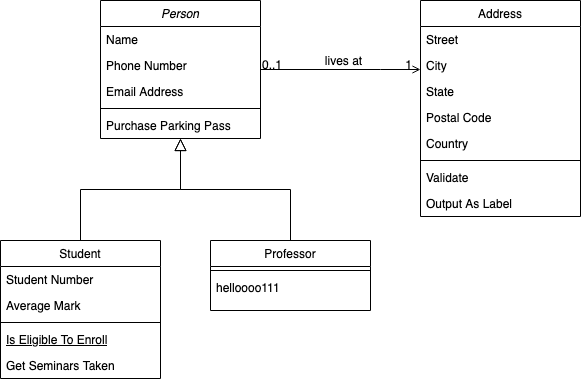

The diagram above was exported from draw.io. Its source (the exported page's mxGraphModel, read from the mxfile embedded in the PNG):
<mxGraphModel dx="1226" dy="1140" grid="1" gridSize="10" guides="1" tooltips="1" connect="1" arrows="1" fold="0" page="1" pageScale="1" pageWidth="826" pageHeight="1169" background="#ffffff" math="0" shadow="0">
  <root>
    <mxCell id="0" />
    <mxCell id="1" parent="0" />
    <mxCell id="22" value="Person" style="swimlane;fontStyle=2;align=center;verticalAlign=top;childLayout=stackLayout;horizontal=1;startSize=26;horizontalStack=0;resizeParent=1;resizeLast=0;collapsible=1;marginBottom=0;swimlaneFillColor=#ffffff;rounded=0;shadow=0;strokeWidth=1;" parent="1" vertex="1">
      <mxGeometry x="210" y="190" width="160" height="138" as="geometry" />
    </mxCell>
    <mxCell id="23" value="Name" style="text;strokeColor=none;fillColor=none;align=left;verticalAlign=top;spacingLeft=4;spacingRight=4;overflow=hidden;rotatable=0;points=[[0,0.5],[1,0.5]];portConstraint=eastwest;" parent="22" vertex="1">
      <mxGeometry y="26" width="160" height="26" as="geometry" />
    </mxCell>
    <mxCell id="26" value="Phone Number" style="text;strokeColor=none;fillColor=none;align=left;verticalAlign=top;spacingLeft=4;spacingRight=4;overflow=hidden;rotatable=0;points=[[0,0.5],[1,0.5]];portConstraint=eastwest;rounded=0;shadow=0;html=0;" parent="22" vertex="1">
      <mxGeometry y="52" width="160" height="26" as="geometry" />
    </mxCell>
    <mxCell id="27" value="Email Address" style="text;strokeColor=none;fillColor=none;align=left;verticalAlign=top;spacingLeft=4;spacingRight=4;overflow=hidden;rotatable=0;points=[[0,0.5],[1,0.5]];portConstraint=eastwest;rounded=0;shadow=0;html=0;" parent="22" vertex="1">
      <mxGeometry y="78" width="160" height="26" as="geometry" />
    </mxCell>
    <mxCell id="24" value="" style="line;html=1;strokeWidth=1;fillColor=none;align=left;verticalAlign=middle;spacingTop=-1;spacingLeft=3;spacingRight=3;rotatable=0;labelPosition=right;points=[];portConstraint=eastwest;" parent="22" vertex="1">
      <mxGeometry y="104" width="160" height="8" as="geometry" />
    </mxCell>
    <mxCell id="25" value="Purchase Parking Pass" style="text;strokeColor=none;fillColor=none;align=left;verticalAlign=top;spacingLeft=4;spacingRight=4;overflow=hidden;rotatable=0;points=[[0,0.5],[1,0.5]];portConstraint=eastwest;" parent="22" vertex="1">
      <mxGeometry y="112" width="160" height="26" as="geometry" />
    </mxCell>
    <mxCell id="28" value="Student" style="swimlane;fontStyle=0;align=center;verticalAlign=top;childLayout=stackLayout;horizontal=1;startSize=26;horizontalStack=0;resizeParent=1;resizeLast=0;collapsible=1;marginBottom=0;swimlaneFillColor=#ffffff;rounded=0;shadow=0;strokeWidth=1;" parent="1" vertex="1">
      <mxGeometry x="110" y="430" width="160" height="138" as="geometry" />
    </mxCell>
    <mxCell id="29" value="Student Number" style="text;strokeColor=none;fillColor=none;align=left;verticalAlign=top;spacingLeft=4;spacingRight=4;overflow=hidden;rotatable=0;points=[[0,0.5],[1,0.5]];portConstraint=eastwest;" parent="28" vertex="1">
      <mxGeometry y="26" width="160" height="26" as="geometry" />
    </mxCell>
    <mxCell id="30" value="Average Mark" style="text;strokeColor=none;fillColor=none;align=left;verticalAlign=top;spacingLeft=4;spacingRight=4;overflow=hidden;rotatable=0;points=[[0,0.5],[1,0.5]];portConstraint=eastwest;rounded=0;shadow=0;html=0;" parent="28" vertex="1">
      <mxGeometry y="52" width="160" height="26" as="geometry" />
    </mxCell>
    <mxCell id="32" value="" style="line;html=1;strokeWidth=1;fillColor=none;align=left;verticalAlign=middle;spacingTop=-1;spacingLeft=3;spacingRight=3;rotatable=0;labelPosition=right;points=[];portConstraint=eastwest;" parent="28" vertex="1">
      <mxGeometry y="78" width="160" height="8" as="geometry" />
    </mxCell>
    <mxCell id="33" value="Is Eligible To Enroll" style="text;strokeColor=none;fillColor=none;align=left;verticalAlign=top;spacingLeft=4;spacingRight=4;overflow=hidden;rotatable=0;points=[[0,0.5],[1,0.5]];portConstraint=eastwest;fontStyle=4" parent="28" vertex="1">
      <mxGeometry y="86" width="160" height="26" as="geometry" />
    </mxCell>
    <mxCell id="34" value="Get Seminars Taken" style="text;strokeColor=none;fillColor=none;align=left;verticalAlign=top;spacingLeft=4;spacingRight=4;overflow=hidden;rotatable=0;points=[[0,0.5],[1,0.5]];portConstraint=eastwest;" parent="28" vertex="1">
      <mxGeometry y="112" width="160" height="26" as="geometry" />
    </mxCell>
    <mxCell id="35" value="" style="endArrow=block;endSize=10;endFill=0;shadow=0;strokeWidth=1;edgeStyle=orthogonalEdgeStyle;rounded=0;" parent="1" source="28" target="22" edge="1">
      <mxGeometry width="160" relative="1" as="geometry">
        <mxPoint x="190" y="270" as="sourcePoint" />
        <mxPoint x="190" y="270" as="targetPoint" />
        <Array as="points">
          <mxPoint x="190" y="379" />
          <mxPoint x="290" y="379" />
        </Array>
      </mxGeometry>
    </mxCell>
    <mxCell id="36" value="Professor" style="swimlane;fontStyle=0;align=center;verticalAlign=top;childLayout=stackLayout;horizontal=1;startSize=26;horizontalStack=0;resizeParent=1;resizeLast=0;collapsible=1;marginBottom=0;swimlaneFillColor=#ffffff;rounded=0;shadow=0;strokeWidth=1;" parent="1" vertex="1">
      <mxGeometry x="320" y="430" width="160" height="70" as="geometry" />
    </mxCell>
    <mxCell id="39" value="" style="line;html=1;strokeWidth=1;fillColor=none;align=left;verticalAlign=middle;spacingTop=-1;spacingLeft=3;spacingRight=3;rotatable=0;labelPosition=right;points=[];portConstraint=eastwest;" parent="36" vertex="1">
      <mxGeometry y="26" width="160" height="8" as="geometry" />
    </mxCell>
    <mxCell id="37" value="helloooo111" style="text;strokeColor=none;fillColor=none;align=left;verticalAlign=top;spacingLeft=4;spacingRight=4;overflow=hidden;rotatable=0;points=[[0,0.5],[1,0.5]];portConstraint=eastwest;" parent="36" vertex="1">
      <mxGeometry y="34" width="160" height="26" as="geometry" />
    </mxCell>
    <mxCell id="42" value="" style="endArrow=block;endSize=10;endFill=0;shadow=0;strokeWidth=1;edgeStyle=orthogonalEdgeStyle;rounded=0;" parent="1" source="36" target="22" edge="1">
      <mxGeometry width="160" relative="1" as="geometry">
        <mxPoint x="200" y="440" as="sourcePoint" />
        <mxPoint x="300" y="338" as="targetPoint" />
      </mxGeometry>
    </mxCell>
    <mxCell id="43" value="Address" style="swimlane;fontStyle=0;align=center;verticalAlign=top;childLayout=stackLayout;horizontal=1;startSize=26;horizontalStack=0;resizeParent=1;resizeLast=0;collapsible=1;marginBottom=0;swimlaneFillColor=#ffffff;rounded=0;shadow=0;strokeWidth=1;" parent="1" vertex="1">
      <mxGeometry x="530" y="190" width="160" height="216" as="geometry" />
    </mxCell>
    <mxCell id="44" value="Street" style="text;strokeColor=none;fillColor=none;align=left;verticalAlign=top;spacingLeft=4;spacingRight=4;overflow=hidden;rotatable=0;points=[[0,0.5],[1,0.5]];portConstraint=eastwest;" parent="43" vertex="1">
      <mxGeometry y="26" width="160" height="26" as="geometry" />
    </mxCell>
    <mxCell id="45" value="City" style="text;strokeColor=none;fillColor=none;align=left;verticalAlign=top;spacingLeft=4;spacingRight=4;overflow=hidden;rotatable=0;points=[[0,0.5],[1,0.5]];portConstraint=eastwest;rounded=0;shadow=0;html=0;" parent="43" vertex="1">
      <mxGeometry y="52" width="160" height="26" as="geometry" />
    </mxCell>
    <mxCell id="46" value="State" style="text;strokeColor=none;fillColor=none;align=left;verticalAlign=top;spacingLeft=4;spacingRight=4;overflow=hidden;rotatable=0;points=[[0,0.5],[1,0.5]];portConstraint=eastwest;rounded=0;shadow=0;html=0;" parent="43" vertex="1">
      <mxGeometry y="78" width="160" height="26" as="geometry" />
    </mxCell>
    <mxCell id="49" value="Postal Code" style="text;strokeColor=none;fillColor=none;align=left;verticalAlign=top;spacingLeft=4;spacingRight=4;overflow=hidden;rotatable=0;points=[[0,0.5],[1,0.5]];portConstraint=eastwest;rounded=0;shadow=0;html=0;" parent="43" vertex="1">
      <mxGeometry y="104" width="160" height="26" as="geometry" />
    </mxCell>
    <mxCell id="50" value="Country" style="text;strokeColor=none;fillColor=none;align=left;verticalAlign=top;spacingLeft=4;spacingRight=4;overflow=hidden;rotatable=0;points=[[0,0.5],[1,0.5]];portConstraint=eastwest;rounded=0;shadow=0;html=0;" parent="43" vertex="1">
      <mxGeometry y="130" width="160" height="26" as="geometry" />
    </mxCell>
    <mxCell id="47" value="" style="line;html=1;strokeWidth=1;fillColor=none;align=left;verticalAlign=middle;spacingTop=-1;spacingLeft=3;spacingRight=3;rotatable=0;labelPosition=right;points=[];portConstraint=eastwest;" parent="43" vertex="1">
      <mxGeometry y="156" width="160" height="8" as="geometry" />
    </mxCell>
    <mxCell id="48" value="Validate" style="text;strokeColor=none;fillColor=none;align=left;verticalAlign=top;spacingLeft=4;spacingRight=4;overflow=hidden;rotatable=0;points=[[0,0.5],[1,0.5]];portConstraint=eastwest;" parent="43" vertex="1">
      <mxGeometry y="164" width="160" height="26" as="geometry" />
    </mxCell>
    <mxCell id="51" value="Output As Label" style="text;strokeColor=none;fillColor=none;align=left;verticalAlign=top;spacingLeft=4;spacingRight=4;overflow=hidden;rotatable=0;points=[[0,0.5],[1,0.5]];portConstraint=eastwest;" parent="43" vertex="1">
      <mxGeometry y="190" width="160" height="26" as="geometry" />
    </mxCell>
    <mxCell id="52" value="" style="endArrow=open;edgeStyle=orthogonalEdgeStyle;shadow=0;strokeWidth=1;strokeColor=#000000;rounded=0;endFill=1;" parent="1" edge="1">
      <mxGeometry x="0.5" y="41" relative="1" as="geometry">
        <mxPoint x="370" y="259" as="sourcePoint" />
        <mxPoint x="530" y="259" as="targetPoint" />
        <Array as="points">
          <mxPoint x="490" y="259" />
          <mxPoint x="490" y="259" />
        </Array>
        <mxPoint x="-40" y="32" as="offset" />
      </mxGeometry>
    </mxCell>
    <mxCell id="53" value="0..1" style="resizable=0;align=left;verticalAlign=bottom;labelBackgroundColor=none;fontSize=12;" parent="52" connectable="0" vertex="1">
      <mxGeometry x="-1" relative="1" as="geometry">
        <mxPoint y="4" as="offset" />
      </mxGeometry>
    </mxCell>
    <mxCell id="54" value="1" style="resizable=0;align=right;verticalAlign=bottom;labelBackgroundColor=none;fontSize=12;" parent="52" connectable="0" vertex="1">
      <mxGeometry x="1" relative="1" as="geometry">
        <mxPoint x="-7" y="4" as="offset" />
      </mxGeometry>
    </mxCell>
    <mxCell id="57" value="lives at" style="text;html=1;resizable=0;points=[];;align=center;verticalAlign=middle;labelBackgroundColor=none;rounded=0;shadow=0;strokeWidth=1;fontSize=12;" parent="52" vertex="1" connectable="0">
      <mxGeometry x="0.5" y="49" relative="1" as="geometry">
        <mxPoint x="-38" y="40" as="offset" />
      </mxGeometry>
    </mxCell>
  </root>
</mxGraphModel>